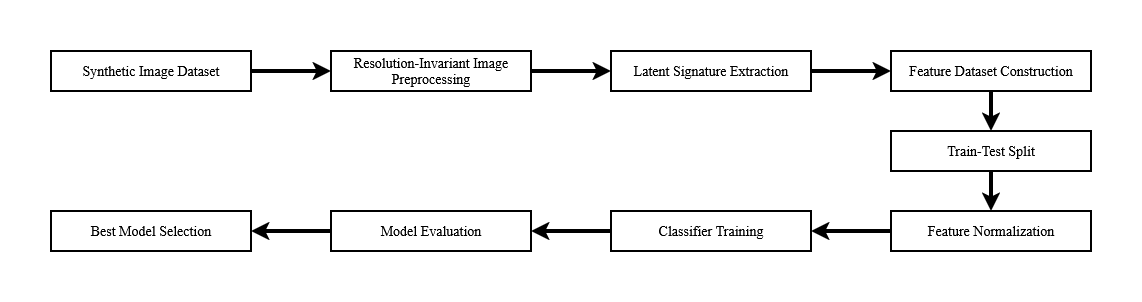

The diagram above was exported from draw.io. Its source (the exported page's mxGraphModel, read from the mxfile embedded in the PNG):
<mxGraphModel dx="1375" dy="827" grid="1" gridSize="10" guides="1" tooltips="1" connect="1" arrows="1" fold="1" page="1" pageScale="1" pageWidth="850" pageHeight="1100" math="0" shadow="0">
  <root>
    <mxCell id="0" />
    <mxCell id="1" parent="0" />
    <mxCell id="c0ay569IjcNvALzbeRDn-10" edge="1" parent="1" source="c0ay569IjcNvALzbeRDn-1" style="edgeStyle=orthogonalEdgeStyle;rounded=0;orthogonalLoop=1;jettySize=auto;html=1;entryX=0;entryY=0.5;entryDx=0;entryDy=0;strokeWidth=4;" target="c0ay569IjcNvALzbeRDn-2">
      <mxGeometry relative="1" as="geometry" />
    </mxCell>
    <mxCell id="c0ay569IjcNvALzbeRDn-1" parent="1" style="rounded=0;whiteSpace=wrap;html=1;fontFamily=Times New Roman;fontSize=14;strokeWidth=2;" value="&lt;font&gt;Synthetic Image Dataset&lt;/font&gt;" vertex="1">
      <mxGeometry height="40" width="200" x="160" y="360" as="geometry" />
    </mxCell>
    <mxCell id="c0ay569IjcNvALzbeRDn-11" edge="1" parent="1" source="c0ay569IjcNvALzbeRDn-2" style="edgeStyle=orthogonalEdgeStyle;rounded=0;orthogonalLoop=1;jettySize=auto;html=1;entryX=0;entryY=0.5;entryDx=0;entryDy=0;strokeWidth=4;" target="c0ay569IjcNvALzbeRDn-3">
      <mxGeometry relative="1" as="geometry" />
    </mxCell>
    <mxCell id="c0ay569IjcNvALzbeRDn-2" parent="1" style="rounded=0;whiteSpace=wrap;html=1;fontFamily=Times New Roman;fontSize=14;strokeWidth=2;" value="Resolution-Invariant Image Preprocessing" vertex="1">
      <mxGeometry height="40" width="200" x="440" y="360" as="geometry" />
    </mxCell>
    <mxCell id="c0ay569IjcNvALzbeRDn-12" edge="1" parent="1" source="c0ay569IjcNvALzbeRDn-3" style="edgeStyle=orthogonalEdgeStyle;rounded=0;orthogonalLoop=1;jettySize=auto;html=1;entryX=0;entryY=0.5;entryDx=0;entryDy=0;strokeWidth=4;" target="c0ay569IjcNvALzbeRDn-4">
      <mxGeometry relative="1" as="geometry" />
    </mxCell>
    <mxCell id="c0ay569IjcNvALzbeRDn-3" parent="1" style="rounded=0;whiteSpace=wrap;html=1;fontFamily=Times New Roman;fontSize=14;strokeWidth=2;" value="Latent Signature Extraction" vertex="1">
      <mxGeometry height="40" width="200" x="720" y="360" as="geometry" />
    </mxCell>
    <mxCell id="c0ay569IjcNvALzbeRDn-13" edge="1" parent="1" source="c0ay569IjcNvALzbeRDn-4" style="edgeStyle=orthogonalEdgeStyle;rounded=0;orthogonalLoop=1;jettySize=auto;html=1;entryX=0.5;entryY=0;entryDx=0;entryDy=0;strokeWidth=4;" target="c0ay569IjcNvALzbeRDn-5">
      <mxGeometry relative="1" as="geometry" />
    </mxCell>
    <mxCell id="c0ay569IjcNvALzbeRDn-4" parent="1" style="rounded=0;whiteSpace=wrap;html=1;fontFamily=Times New Roman;fontSize=14;strokeWidth=2;" value="Feature Dataset Construction" vertex="1">
      <mxGeometry height="40" width="200" x="1000" y="360" as="geometry" />
    </mxCell>
    <mxCell id="c0ay569IjcNvALzbeRDn-14" edge="1" parent="1" source="c0ay569IjcNvALzbeRDn-5" style="edgeStyle=orthogonalEdgeStyle;rounded=0;orthogonalLoop=1;jettySize=auto;html=1;entryX=0.5;entryY=0;entryDx=0;entryDy=0;strokeWidth=4;" target="c0ay569IjcNvALzbeRDn-6">
      <mxGeometry relative="1" as="geometry" />
    </mxCell>
    <mxCell id="c0ay569IjcNvALzbeRDn-5" parent="1" style="rounded=0;whiteSpace=wrap;html=1;fontFamily=Times New Roman;fontSize=14;strokeWidth=2;" value="Train-Test Split" vertex="1">
      <mxGeometry height="40" width="200" x="1000" y="440" as="geometry" />
    </mxCell>
    <mxCell id="c0ay569IjcNvALzbeRDn-15" edge="1" parent="1" source="c0ay569IjcNvALzbeRDn-6" style="edgeStyle=orthogonalEdgeStyle;rounded=0;orthogonalLoop=1;jettySize=auto;html=1;entryX=1;entryY=0.5;entryDx=0;entryDy=0;strokeWidth=4;" target="c0ay569IjcNvALzbeRDn-7">
      <mxGeometry relative="1" as="geometry" />
    </mxCell>
    <mxCell id="c0ay569IjcNvALzbeRDn-6" parent="1" style="rounded=0;whiteSpace=wrap;html=1;fontFamily=Times New Roman;fontSize=14;strokeWidth=2;" value="Feature Normalization" vertex="1">
      <mxGeometry height="40" width="200" x="1000" y="520" as="geometry" />
    </mxCell>
    <mxCell id="c0ay569IjcNvALzbeRDn-16" edge="1" parent="1" source="c0ay569IjcNvALzbeRDn-7" style="edgeStyle=orthogonalEdgeStyle;rounded=0;orthogonalLoop=1;jettySize=auto;html=1;strokeWidth=4;" target="c0ay569IjcNvALzbeRDn-8">
      <mxGeometry relative="1" as="geometry" />
    </mxCell>
    <mxCell id="c0ay569IjcNvALzbeRDn-7" parent="1" style="rounded=0;whiteSpace=wrap;html=1;fontFamily=Times New Roman;fontSize=14;strokeWidth=2;" value="Classifier Training" vertex="1">
      <mxGeometry height="40" width="200" x="720" y="520" as="geometry" />
    </mxCell>
    <mxCell id="c0ay569IjcNvALzbeRDn-17" edge="1" parent="1" source="c0ay569IjcNvALzbeRDn-8" style="edgeStyle=orthogonalEdgeStyle;rounded=0;orthogonalLoop=1;jettySize=auto;html=1;entryX=1;entryY=0.5;entryDx=0;entryDy=0;strokeWidth=4;" target="c0ay569IjcNvALzbeRDn-9">
      <mxGeometry relative="1" as="geometry" />
    </mxCell>
    <mxCell id="c0ay569IjcNvALzbeRDn-8" parent="1" style="rounded=0;whiteSpace=wrap;html=1;fontFamily=Times New Roman;fontSize=14;strokeWidth=2;" value="Model Evaluation" vertex="1">
      <mxGeometry height="40" width="200" x="440" y="520" as="geometry" />
    </mxCell>
    <mxCell id="c0ay569IjcNvALzbeRDn-9" parent="1" style="rounded=0;whiteSpace=wrap;html=1;fontFamily=Times New Roman;fontSize=14;strokeWidth=2;" value="Best Model Selection" vertex="1">
      <mxGeometry height="40" width="200" x="160" y="520" as="geometry" />
    </mxCell>
  </root>
</mxGraphModel>